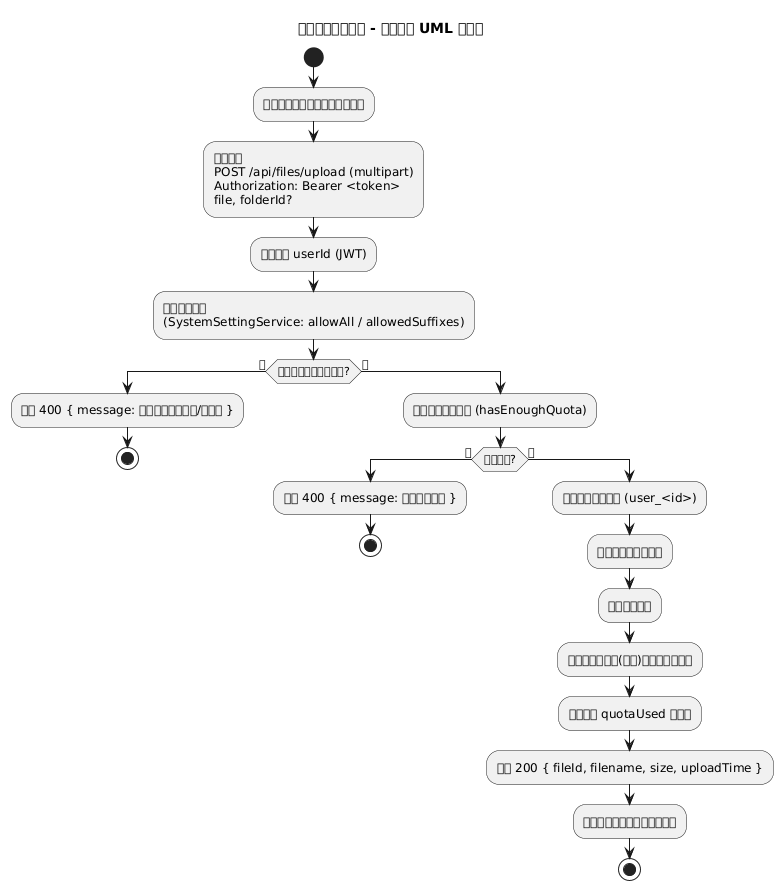

The diagram above was rendered by PlantUML. Its source (embedded in the PNG):
@startuml
title 企业文件管理系统 - 文件上传 UML 活动图

start
:用户在前端选择文件并点击上传;
:前端提交\nPOST /api/files/upload (multipart)\nAuthorization: Bearer <token>\nfile, folderId?;
:后端识别 userId (JWT);
:检查上传策略\n(SystemSettingService: allowAll / allowedSuffixes);
if (不允许的后缀或未配置?) then (是)
  :返回 400 { message: 不允许上传该类型/未配置 };
  stop
else (否)
  :检查用户存储配额 (hasEnoughQuota);
  if (空间不足?) then (是)
    :返回 400 { message: 存储空间不足 };
    stop
  else (否)
    :确保存储目录存在 (user_<id>);
    :保存物理文件到磁盘;
    :计算文件哈希;
    :查找目标文件夹(可选)并创建文件记录;
    :增加用户 quotaUsed 并保存;
    :返回 200 { fileId, filename, size, uploadTime };
    :前端刷新文件列表并提示成功;
    stop
  endif
endif

@enduml